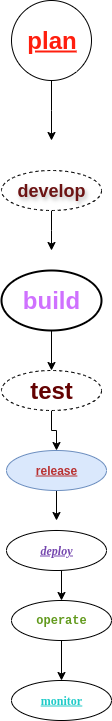

The diagram above was exported from draw.io. Its source (the exported page's mxGraphModel, read from the mxfile embedded in the PNG):
<mxGraphModel dx="872" dy="511" grid="1" gridSize="10" guides="1" tooltips="1" connect="1" arrows="1" fold="1" page="1" pageScale="1" pageWidth="850" pageHeight="1100" math="0" shadow="0">
  <root>
    <mxCell id="0" />
    <mxCell id="1" parent="0" />
    <mxCell id="lwDiH87im2pJ4EM7lKY8-35" style="edgeStyle=orthogonalEdgeStyle;rounded=0;orthogonalLoop=1;jettySize=auto;html=1;exitX=0.5;exitY=1;exitDx=0;exitDy=0;" edge="1" parent="1" source="lwDiH87im2pJ4EM7lKY8-1">
      <mxGeometry relative="1" as="geometry">
        <mxPoint x="420" y="170" as="targetPoint" />
      </mxGeometry>
    </mxCell>
    <mxCell id="lwDiH87im2pJ4EM7lKY8-1" value="&lt;h1&gt;plan&lt;/h1&gt;" style="ellipse;blackSpace=wrap;html=1;aspect=fixed;fontStyle=4;labelBackgroundColor=default;fontColor=#FF1E0E;" vertex="1" parent="1">
      <mxGeometry x="380" y="30" width="80" height="80" as="geometry" />
    </mxCell>
    <mxCell id="lwDiH87im2pJ4EM7lKY8-40" style="edgeStyle=orthogonalEdgeStyle;rounded=0;orthogonalLoop=1;jettySize=auto;html=1;exitX=0.5;exitY=1;exitDx=0;exitDy=0;" edge="1" parent="1" source="lwDiH87im2pJ4EM7lKY8-39">
      <mxGeometry relative="1" as="geometry">
        <mxPoint x="420" y="280" as="targetPoint" />
      </mxGeometry>
    </mxCell>
    <mxCell id="lwDiH87im2pJ4EM7lKY8-39" value="&lt;h2&gt;develop&lt;/h2&gt;" style="ellipse;whiteSpace=wrap;html=1;align=center;dashed=1;labelBackgroundColor=none;labelBorderColor=none;textShadow=1;fontColor=light-dark(#6c1313, #ededed);" vertex="1" parent="1">
      <mxGeometry x="370" y="200" width="100" height="40" as="geometry" />
    </mxCell>
    <mxCell id="lwDiH87im2pJ4EM7lKY8-43" style="edgeStyle=orthogonalEdgeStyle;rounded=0;orthogonalLoop=1;jettySize=auto;html=1;exitX=0.5;exitY=1;exitDx=0;exitDy=0;exitPerimeter=0;" edge="1" parent="1" source="lwDiH87im2pJ4EM7lKY8-42" target="lwDiH87im2pJ4EM7lKY8-44">
      <mxGeometry relative="1" as="geometry">
        <mxPoint x="420" y="390" as="targetPoint" />
        <Array as="points">
          <mxPoint x="420" y="420" />
          <mxPoint x="420" y="420" />
        </Array>
      </mxGeometry>
    </mxCell>
    <mxCell id="lwDiH87im2pJ4EM7lKY8-42" value="&lt;h1&gt;build&lt;/h1&gt;" style="strokeWidth=2;html=1;shape=mxgraph.flowchart.start_1;whiteSpace=wrap;fontColor=#CF71FF;" vertex="1" parent="1">
      <mxGeometry x="370" y="300" width="100" height="60" as="geometry" />
    </mxCell>
    <mxCell id="lwDiH87im2pJ4EM7lKY8-50" style="edgeStyle=orthogonalEdgeStyle;rounded=0;orthogonalLoop=1;jettySize=auto;html=1;exitX=0.5;exitY=1;exitDx=0;exitDy=0;entryX=0.5;entryY=0;entryDx=0;entryDy=0;" edge="1" parent="1" source="lwDiH87im2pJ4EM7lKY8-44" target="lwDiH87im2pJ4EM7lKY8-46">
      <mxGeometry relative="1" as="geometry" />
    </mxCell>
    <mxCell id="lwDiH87im2pJ4EM7lKY8-44" value="&lt;h1&gt;test&lt;/h1&gt;" style="ellipse;whiteSpace=wrap;html=1;align=center;dashed=1;fontFamily=Helvetica;fontColor=light-dark(#640202, #ededed);" vertex="1" parent="1">
      <mxGeometry x="370" y="400" width="100" height="40" as="geometry" />
    </mxCell>
    <mxCell id="lwDiH87im2pJ4EM7lKY8-51" style="edgeStyle=orthogonalEdgeStyle;rounded=0;orthogonalLoop=1;jettySize=auto;html=1;exitX=0.5;exitY=1;exitDx=0;exitDy=0;" edge="1" parent="1" source="lwDiH87im2pJ4EM7lKY8-46">
      <mxGeometry relative="1" as="geometry">
        <mxPoint x="425" y="550" as="targetPoint" />
      </mxGeometry>
    </mxCell>
    <mxCell id="lwDiH87im2pJ4EM7lKY8-46" value="release" style="ellipse;whiteSpace=wrap;html=1;align=center;fontStyle=5;fontFamily=Helvetica;fillColor=#dae8fc;strokeColor=#6c8ebf;fontColor=light-dark(#b93131, #ededed);" vertex="1" parent="1">
      <mxGeometry x="375" y="480" width="100" height="40" as="geometry" />
    </mxCell>
    <mxCell id="lwDiH87im2pJ4EM7lKY8-52" style="edgeStyle=orthogonalEdgeStyle;rounded=0;orthogonalLoop=1;jettySize=auto;html=1;exitX=0.5;exitY=1;exitDx=0;exitDy=0;entryX=0.5;entryY=0;entryDx=0;entryDy=0;" edge="1" parent="1" source="lwDiH87im2pJ4EM7lKY8-47" target="lwDiH87im2pJ4EM7lKY8-48">
      <mxGeometry relative="1" as="geometry" />
    </mxCell>
    <mxCell id="lwDiH87im2pJ4EM7lKY8-47" value="deploy" style="ellipse;whiteSpace=wrap;html=1;align=center;fontFamily=Verdana;fontStyle=7;fontColor=light-dark(#7547ae, #ededed);" vertex="1" parent="1">
      <mxGeometry x="375" y="560" width="100" height="40" as="geometry" />
    </mxCell>
    <mxCell id="lwDiH87im2pJ4EM7lKY8-53" style="edgeStyle=orthogonalEdgeStyle;rounded=0;orthogonalLoop=1;jettySize=auto;html=1;exitX=0.5;exitY=1;exitDx=0;exitDy=0;entryX=0.5;entryY=0;entryDx=0;entryDy=0;" edge="1" parent="1" source="lwDiH87im2pJ4EM7lKY8-48" target="lwDiH87im2pJ4EM7lKY8-49">
      <mxGeometry relative="1" as="geometry" />
    </mxCell>
    <mxCell id="lwDiH87im2pJ4EM7lKY8-48" value="operate" style="ellipse;whiteSpace=wrap;html=1;align=center;fontFamily=Courier New;fontStyle=1;fontColor=light-dark(#629a1d, #ededed);" vertex="1" parent="1">
      <mxGeometry x="380" y="630" width="100" height="40" as="geometry" />
    </mxCell>
    <mxCell id="lwDiH87im2pJ4EM7lKY8-49" value="monitor" style="ellipse;whiteSpace=wrap;html=1;align=center;fontStyle=5;fontFamily=Lucida Console;fontColor=light-dark(#20cbc8, #ededed);" vertex="1" parent="1">
      <mxGeometry x="380" y="710" width="100" height="40" as="geometry" />
    </mxCell>
  </root>
</mxGraphModel>